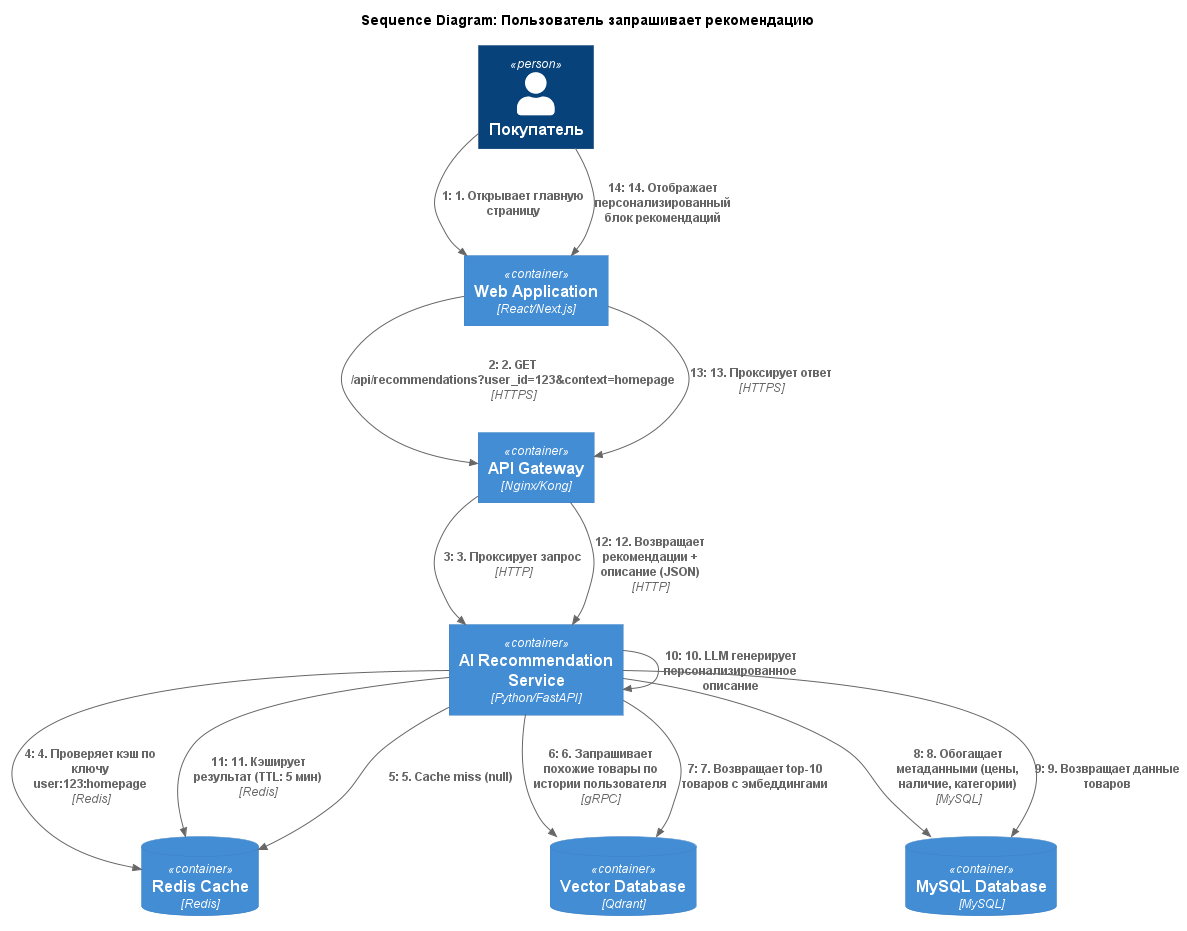

The diagram above was rendered by PlantUML. Its source (embedded in the PNG):
@startuml SequenceDiagram_GetRecommendation
!include https://raw.githubusercontent.com/plantuml-stdlib/C4-PlantUML/master/C4_Dynamic.puml

title Sequence Diagram: Пользователь запрашивает рекомендацию

Person(customer, "Покупатель")
Container(webApp, "Web Application", "React/Next.js")
Container(apiGateway, "API Gateway", "Nginx/Kong")
Container(aiService, "AI Recommendation Service", "Python/FastAPI")
ContainerDb(redisCache, "Redis Cache", "Redis")
ContainerDb(vectorDB, "Vector Database", "Qdrant")
ContainerDb(mysqlDB, "MySQL Database", "MySQL")

Rel(customer, webApp, "1. Открывает главную страницу", "")
Rel(webApp, apiGateway, "2. GET /api/recommendations?user_id=123&context=homepage", "HTTPS")
Rel(apiGateway, aiService, "3. Проксирует запрос", "HTTP")
Rel(aiService, redisCache, "4. Проверяет кэш по ключу user:123:homepage", "Redis")
Rel_Back(redisCache, aiService, "5. Cache miss (null)", "")
Rel(aiService, vectorDB, "6. Запрашивает похожие товары по истории пользователя", "gRPC")
Rel_Back(vectorDB, aiService, "7. Возвращает top-10 товаров с эмбеддингами", "")
Rel(aiService, mysqlDB, "8. Обогащает метаданными (цены, наличие, категории)", "MySQL")
Rel_Back(mysqlDB, aiService, "9. Возвращает данные товаров", "")
Rel(aiService, aiService, "10. LLM генерирует персонализированное описание", "")
Rel(aiService, redisCache, "11. Кэширует результат (TTL: 5 мин)", "Redis")
Rel_Back(aiService, apiGateway, "12. Возвращает рекомендации + описание (JSON)", "HTTP")
Rel_Back(apiGateway, webApp, "13. Проксирует ответ", "HTTPS")
Rel_Back(webApp, customer, "14. Отображает персонализированный блок рекомендаций", "")

@enduml